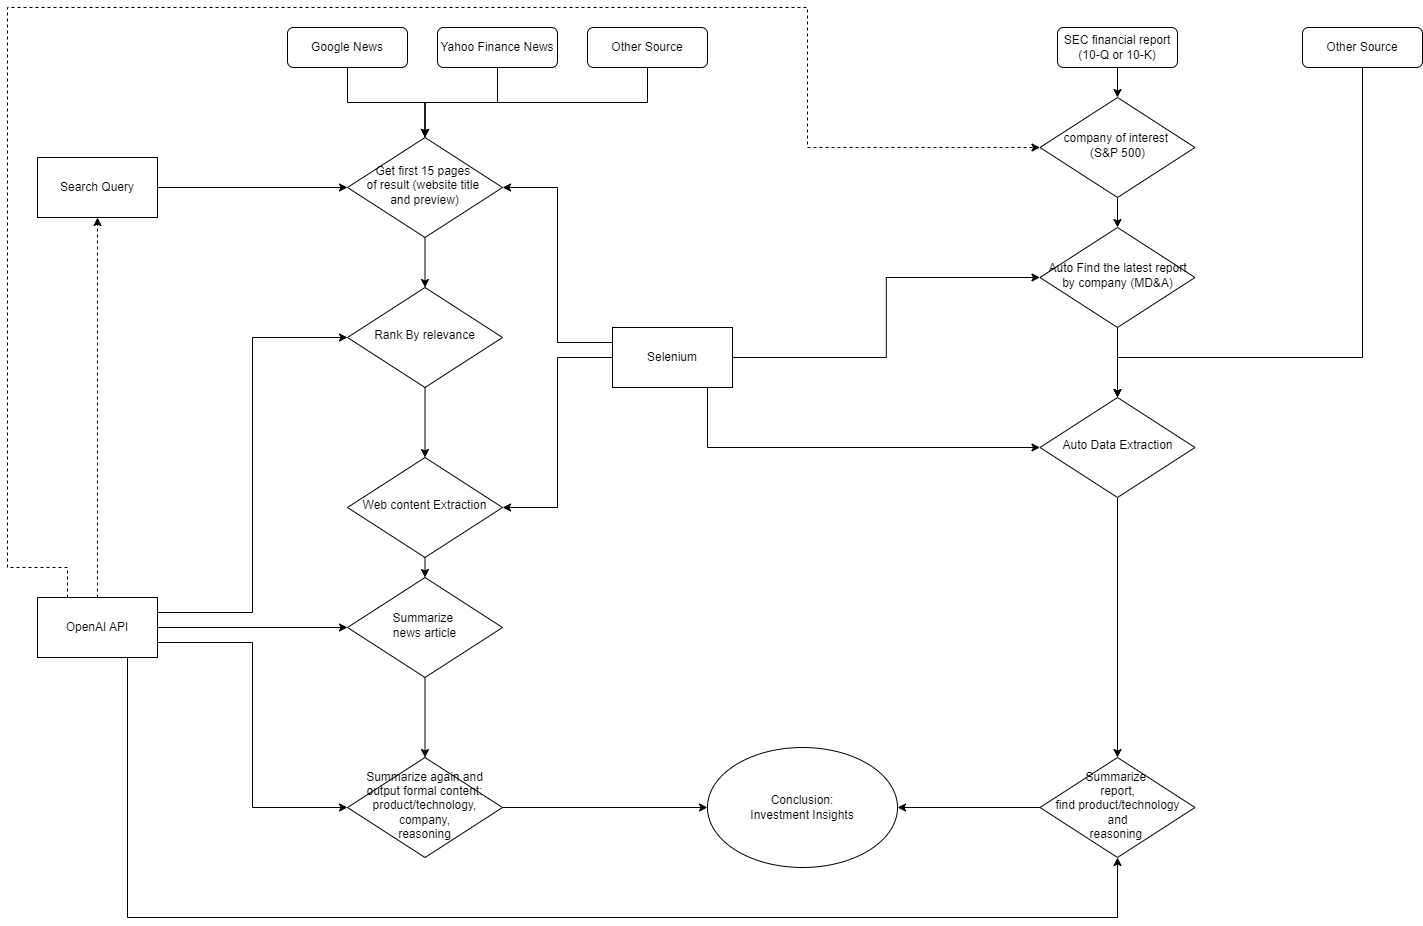

The diagram above was exported from draw.io. Its source (the exported page's mxGraphModel, read from the mxfile embedded in the PNG):
<mxGraphModel dx="3483" dy="1132" grid="1" gridSize="10" guides="1" tooltips="1" connect="1" arrows="1" fold="1" page="1" pageScale="1" pageWidth="1169" pageHeight="827" math="0" shadow="0">
  <root>
    <mxCell id="WIyWlLk6GJQsqaUBKTNV-0" />
    <mxCell id="WIyWlLk6GJQsqaUBKTNV-1" parent="WIyWlLk6GJQsqaUBKTNV-0" />
    <mxCell id="vujAzhHKWNEi35iGpKew-57" style="edgeStyle=orthogonalEdgeStyle;rounded=0;orthogonalLoop=1;jettySize=auto;html=1;exitX=0.5;exitY=1;exitDx=0;exitDy=0;entryX=0.5;entryY=0;entryDx=0;entryDy=0;" parent="WIyWlLk6GJQsqaUBKTNV-1" source="WIyWlLk6GJQsqaUBKTNV-3" target="WIyWlLk6GJQsqaUBKTNV-6" edge="1">
      <mxGeometry relative="1" as="geometry" />
    </mxCell>
    <mxCell id="WIyWlLk6GJQsqaUBKTNV-3" value="Google News" style="rounded=1;whiteSpace=wrap;html=1;fontSize=12;glass=0;strokeWidth=1;shadow=0;" parent="WIyWlLk6GJQsqaUBKTNV-1" vertex="1">
      <mxGeometry x="200" y="30" width="120" height="40" as="geometry" />
    </mxCell>
    <mxCell id="vujAzhHKWNEi35iGpKew-30" style="edgeStyle=orthogonalEdgeStyle;rounded=0;orthogonalLoop=1;jettySize=auto;html=1;" parent="WIyWlLk6GJQsqaUBKTNV-1" source="WIyWlLk6GJQsqaUBKTNV-6" target="vujAzhHKWNEi35iGpKew-28" edge="1">
      <mxGeometry relative="1" as="geometry" />
    </mxCell>
    <mxCell id="WIyWlLk6GJQsqaUBKTNV-6" value="Get first 15 pages&amp;nbsp;&lt;div&gt;of result&amp;nbsp;&lt;span style=&quot;background-color: initial;&quot;&gt;(website title&amp;nbsp;&lt;/span&gt;&lt;/div&gt;&lt;div&gt;&lt;span style=&quot;background-color: initial;&quot;&gt;and preview)&lt;/span&gt;&lt;/div&gt;" style="rhombus;whiteSpace=wrap;html=1;shadow=0;fontFamily=Helvetica;fontSize=12;align=center;strokeWidth=1;spacing=6;spacingTop=-4;" parent="WIyWlLk6GJQsqaUBKTNV-1" vertex="1">
      <mxGeometry x="260" y="140" width="155" height="100" as="geometry" />
    </mxCell>
    <mxCell id="vujAzhHKWNEi35iGpKew-58" style="edgeStyle=orthogonalEdgeStyle;rounded=0;orthogonalLoop=1;jettySize=auto;html=1;exitX=0.5;exitY=1;exitDx=0;exitDy=0;entryX=0.5;entryY=0;entryDx=0;entryDy=0;" parent="WIyWlLk6GJQsqaUBKTNV-1" source="vujAzhHKWNEi35iGpKew-0" target="WIyWlLk6GJQsqaUBKTNV-6" edge="1">
      <mxGeometry relative="1" as="geometry" />
    </mxCell>
    <mxCell id="vujAzhHKWNEi35iGpKew-0" value="Yahoo Finance News" style="rounded=1;whiteSpace=wrap;html=1;fontSize=12;glass=0;strokeWidth=1;shadow=0;" parent="WIyWlLk6GJQsqaUBKTNV-1" vertex="1">
      <mxGeometry x="350" y="30" width="120" height="40" as="geometry" />
    </mxCell>
    <mxCell id="vujAzhHKWNEi35iGpKew-59" style="edgeStyle=orthogonalEdgeStyle;rounded=0;orthogonalLoop=1;jettySize=auto;html=1;exitX=0.5;exitY=1;exitDx=0;exitDy=0;entryX=0.5;entryY=0;entryDx=0;entryDy=0;" parent="WIyWlLk6GJQsqaUBKTNV-1" source="vujAzhHKWNEi35iGpKew-12" target="WIyWlLk6GJQsqaUBKTNV-6" edge="1">
      <mxGeometry relative="1" as="geometry" />
    </mxCell>
    <mxCell id="vujAzhHKWNEi35iGpKew-12" value="Other Source" style="rounded=1;whiteSpace=wrap;html=1;fontSize=12;glass=0;strokeWidth=1;shadow=0;" parent="WIyWlLk6GJQsqaUBKTNV-1" vertex="1">
      <mxGeometry x="500" y="30" width="120" height="40" as="geometry" />
    </mxCell>
    <mxCell id="vujAzhHKWNEi35iGpKew-37" style="edgeStyle=orthogonalEdgeStyle;rounded=0;orthogonalLoop=1;jettySize=auto;html=1;exitX=1;exitY=0.25;exitDx=0;exitDy=0;entryX=0;entryY=0.5;entryDx=0;entryDy=0;" parent="WIyWlLk6GJQsqaUBKTNV-1" source="vujAzhHKWNEi35iGpKew-27" target="vujAzhHKWNEi35iGpKew-28" edge="1">
      <mxGeometry relative="1" as="geometry">
        <mxPoint x="280" y="304.8333333333335" as="targetPoint" />
      </mxGeometry>
    </mxCell>
    <mxCell id="vujAzhHKWNEi35iGpKew-38" style="edgeStyle=orthogonalEdgeStyle;rounded=0;orthogonalLoop=1;jettySize=auto;html=1;exitX=1;exitY=0.75;exitDx=0;exitDy=0;entryX=0;entryY=0.5;entryDx=0;entryDy=0;" parent="WIyWlLk6GJQsqaUBKTNV-1" source="vujAzhHKWNEi35iGpKew-27" target="vujAzhHKWNEi35iGpKew-39" edge="1">
      <mxGeometry relative="1" as="geometry" />
    </mxCell>
    <mxCell id="vujAzhHKWNEi35iGpKew-45" style="edgeStyle=orthogonalEdgeStyle;rounded=0;orthogonalLoop=1;jettySize=auto;html=1;exitX=1;exitY=0.5;exitDx=0;exitDy=0;entryX=0;entryY=0.5;entryDx=0;entryDy=0;" parent="WIyWlLk6GJQsqaUBKTNV-1" source="vujAzhHKWNEi35iGpKew-27" target="vujAzhHKWNEi35iGpKew-31" edge="1">
      <mxGeometry relative="1" as="geometry" />
    </mxCell>
    <mxCell id="vujAzhHKWNEi35iGpKew-51" style="edgeStyle=orthogonalEdgeStyle;rounded=0;orthogonalLoop=1;jettySize=auto;html=1;exitX=0.5;exitY=0;exitDx=0;exitDy=0;entryX=0.5;entryY=1;entryDx=0;entryDy=0;dashed=1;" parent="WIyWlLk6GJQsqaUBKTNV-1" source="vujAzhHKWNEi35iGpKew-27" target="vujAzhHKWNEi35iGpKew-50" edge="1">
      <mxGeometry relative="1" as="geometry" />
    </mxCell>
    <mxCell id="vujAzhHKWNEi35iGpKew-62" style="edgeStyle=orthogonalEdgeStyle;rounded=0;orthogonalLoop=1;jettySize=auto;html=1;exitX=0.75;exitY=1;exitDx=0;exitDy=0;entryX=0.5;entryY=1;entryDx=0;entryDy=0;" parent="WIyWlLk6GJQsqaUBKTNV-1" source="vujAzhHKWNEi35iGpKew-27" target="vujAzhHKWNEi35iGpKew-60" edge="1">
      <mxGeometry relative="1" as="geometry">
        <Array as="points">
          <mxPoint x="40" y="920" />
          <mxPoint x="1030" y="920" />
        </Array>
      </mxGeometry>
    </mxCell>
    <mxCell id="vujAzhHKWNEi35iGpKew-71" style="edgeStyle=orthogonalEdgeStyle;rounded=0;orthogonalLoop=1;jettySize=auto;html=1;exitX=0.25;exitY=0;exitDx=0;exitDy=0;entryX=0;entryY=0.5;entryDx=0;entryDy=0;dashed=1;" parent="WIyWlLk6GJQsqaUBKTNV-1" source="vujAzhHKWNEi35iGpKew-27" target="vujAzhHKWNEi35iGpKew-66" edge="1">
      <mxGeometry relative="1" as="geometry">
        <Array as="points">
          <mxPoint x="-20" y="570" />
          <mxPoint x="-80" y="570" />
          <mxPoint x="-80" y="10" />
          <mxPoint x="720" y="10" />
          <mxPoint x="720" y="150" />
        </Array>
      </mxGeometry>
    </mxCell>
    <mxCell id="vujAzhHKWNEi35iGpKew-27" value="OpenAI API" style="rounded=0;whiteSpace=wrap;html=1;" parent="WIyWlLk6GJQsqaUBKTNV-1" vertex="1">
      <mxGeometry x="-50" y="600" width="120" height="60" as="geometry" />
    </mxCell>
    <mxCell id="vujAzhHKWNEi35iGpKew-42" style="edgeStyle=orthogonalEdgeStyle;rounded=0;orthogonalLoop=1;jettySize=auto;html=1;entryX=0.5;entryY=0;entryDx=0;entryDy=0;" parent="WIyWlLk6GJQsqaUBKTNV-1" source="vujAzhHKWNEi35iGpKew-28" target="vujAzhHKWNEi35iGpKew-41" edge="1">
      <mxGeometry relative="1" as="geometry" />
    </mxCell>
    <mxCell id="vujAzhHKWNEi35iGpKew-28" value="Rank By relevance" style="rhombus;whiteSpace=wrap;html=1;shadow=0;fontFamily=Helvetica;fontSize=12;align=center;strokeWidth=1;spacing=6;spacingTop=-4;" parent="WIyWlLk6GJQsqaUBKTNV-1" vertex="1">
      <mxGeometry x="260" y="290" width="155" height="100" as="geometry" />
    </mxCell>
    <mxCell id="vujAzhHKWNEi35iGpKew-46" style="edgeStyle=orthogonalEdgeStyle;rounded=0;orthogonalLoop=1;jettySize=auto;html=1;exitX=0;exitY=0.25;exitDx=0;exitDy=0;entryX=1;entryY=0.5;entryDx=0;entryDy=0;" parent="WIyWlLk6GJQsqaUBKTNV-1" source="vujAzhHKWNEi35iGpKew-29" target="WIyWlLk6GJQsqaUBKTNV-6" edge="1">
      <mxGeometry relative="1" as="geometry" />
    </mxCell>
    <mxCell id="vujAzhHKWNEi35iGpKew-47" style="edgeStyle=orthogonalEdgeStyle;rounded=0;orthogonalLoop=1;jettySize=auto;html=1;exitX=0;exitY=0.5;exitDx=0;exitDy=0;entryX=1;entryY=0.5;entryDx=0;entryDy=0;" parent="WIyWlLk6GJQsqaUBKTNV-1" source="vujAzhHKWNEi35iGpKew-29" target="vujAzhHKWNEi35iGpKew-41" edge="1">
      <mxGeometry relative="1" as="geometry" />
    </mxCell>
    <mxCell id="vujAzhHKWNEi35iGpKew-54" style="edgeStyle=orthogonalEdgeStyle;rounded=0;orthogonalLoop=1;jettySize=auto;html=1;entryX=0;entryY=0.5;entryDx=0;entryDy=0;" parent="WIyWlLk6GJQsqaUBKTNV-1" source="vujAzhHKWNEi35iGpKew-29" target="vujAzhHKWNEi35iGpKew-49" edge="1">
      <mxGeometry relative="1" as="geometry">
        <Array as="points">
          <mxPoint x="620" y="450" />
        </Array>
      </mxGeometry>
    </mxCell>
    <mxCell id="vujAzhHKWNEi35iGpKew-72" style="edgeStyle=orthogonalEdgeStyle;rounded=0;orthogonalLoop=1;jettySize=auto;html=1;entryX=0;entryY=0.5;entryDx=0;entryDy=0;" parent="WIyWlLk6GJQsqaUBKTNV-1" source="vujAzhHKWNEi35iGpKew-29" target="vujAzhHKWNEi35iGpKew-63" edge="1">
      <mxGeometry relative="1" as="geometry" />
    </mxCell>
    <mxCell id="vujAzhHKWNEi35iGpKew-29" value="Selenium" style="rounded=0;whiteSpace=wrap;html=1;" parent="WIyWlLk6GJQsqaUBKTNV-1" vertex="1">
      <mxGeometry x="525" y="330" width="120" height="60" as="geometry" />
    </mxCell>
    <mxCell id="vujAzhHKWNEi35iGpKew-40" style="edgeStyle=orthogonalEdgeStyle;rounded=0;orthogonalLoop=1;jettySize=auto;html=1;entryX=0.5;entryY=0;entryDx=0;entryDy=0;" parent="WIyWlLk6GJQsqaUBKTNV-1" source="vujAzhHKWNEi35iGpKew-31" target="vujAzhHKWNEi35iGpKew-39" edge="1">
      <mxGeometry relative="1" as="geometry" />
    </mxCell>
    <mxCell id="vujAzhHKWNEi35iGpKew-31" value="Summarize&amp;nbsp;&lt;div&gt;&lt;div&gt;news article&lt;/div&gt;&lt;/div&gt;" style="rhombus;whiteSpace=wrap;html=1;shadow=0;fontFamily=Helvetica;fontSize=12;align=center;strokeWidth=1;spacing=6;spacingTop=-4;" parent="WIyWlLk6GJQsqaUBKTNV-1" vertex="1">
      <mxGeometry x="260" y="580" width="155" height="100" as="geometry" />
    </mxCell>
    <mxCell id="vujAzhHKWNEi35iGpKew-78" style="edgeStyle=orthogonalEdgeStyle;rounded=0;orthogonalLoop=1;jettySize=auto;html=1;entryX=0;entryY=0.5;entryDx=0;entryDy=0;" parent="WIyWlLk6GJQsqaUBKTNV-1" source="vujAzhHKWNEi35iGpKew-39" target="vujAzhHKWNEi35iGpKew-73" edge="1">
      <mxGeometry relative="1" as="geometry" />
    </mxCell>
    <mxCell id="vujAzhHKWNEi35iGpKew-39" value="Summarize again and output formal content:&lt;br&gt;product/technology,&lt;div&gt;company,&lt;/div&gt;&lt;div&gt;reasoning&lt;/div&gt;" style="rhombus;whiteSpace=wrap;html=1;shadow=0;fontFamily=Helvetica;fontSize=12;align=center;strokeWidth=1;spacing=6;spacingTop=-4;" parent="WIyWlLk6GJQsqaUBKTNV-1" vertex="1">
      <mxGeometry x="260" y="760" width="155" height="100" as="geometry" />
    </mxCell>
    <mxCell id="vujAzhHKWNEi35iGpKew-43" style="edgeStyle=orthogonalEdgeStyle;rounded=0;orthogonalLoop=1;jettySize=auto;html=1;exitX=0.5;exitY=1;exitDx=0;exitDy=0;entryX=0.5;entryY=0;entryDx=0;entryDy=0;" parent="WIyWlLk6GJQsqaUBKTNV-1" source="vujAzhHKWNEi35iGpKew-41" target="vujAzhHKWNEi35iGpKew-31" edge="1">
      <mxGeometry relative="1" as="geometry" />
    </mxCell>
    <mxCell id="vujAzhHKWNEi35iGpKew-41" value="Web content Extraction" style="rhombus;whiteSpace=wrap;html=1;shadow=0;fontFamily=Helvetica;fontSize=12;align=center;strokeWidth=1;spacing=6;spacingTop=-4;" parent="WIyWlLk6GJQsqaUBKTNV-1" vertex="1">
      <mxGeometry x="260" y="460" width="155" height="100" as="geometry" />
    </mxCell>
    <mxCell id="vujAzhHKWNEi35iGpKew-67" style="edgeStyle=orthogonalEdgeStyle;rounded=0;orthogonalLoop=1;jettySize=auto;html=1;entryX=0.5;entryY=0;entryDx=0;entryDy=0;" parent="WIyWlLk6GJQsqaUBKTNV-1" source="vujAzhHKWNEi35iGpKew-48" target="vujAzhHKWNEi35iGpKew-66" edge="1">
      <mxGeometry relative="1" as="geometry" />
    </mxCell>
    <mxCell id="vujAzhHKWNEi35iGpKew-48" value="SEC financial report (10-Q or 10-K)" style="rounded=1;whiteSpace=wrap;html=1;fontSize=12;glass=0;strokeWidth=1;shadow=0;" parent="WIyWlLk6GJQsqaUBKTNV-1" vertex="1">
      <mxGeometry x="970" y="30" width="120" height="40" as="geometry" />
    </mxCell>
    <mxCell id="vujAzhHKWNEi35iGpKew-61" style="edgeStyle=orthogonalEdgeStyle;rounded=0;orthogonalLoop=1;jettySize=auto;html=1;" parent="WIyWlLk6GJQsqaUBKTNV-1" source="vujAzhHKWNEi35iGpKew-49" target="vujAzhHKWNEi35iGpKew-60" edge="1">
      <mxGeometry relative="1" as="geometry" />
    </mxCell>
    <mxCell id="vujAzhHKWNEi35iGpKew-49" value="Auto Data Extraction" style="rhombus;whiteSpace=wrap;html=1;shadow=0;fontFamily=Helvetica;fontSize=12;align=center;strokeWidth=1;spacing=6;spacingTop=-4;" parent="WIyWlLk6GJQsqaUBKTNV-1" vertex="1">
      <mxGeometry x="952.5" y="400" width="155" height="100" as="geometry" />
    </mxCell>
    <mxCell id="vujAzhHKWNEi35iGpKew-52" style="edgeStyle=orthogonalEdgeStyle;rounded=0;orthogonalLoop=1;jettySize=auto;html=1;entryX=0;entryY=0.5;entryDx=0;entryDy=0;" parent="WIyWlLk6GJQsqaUBKTNV-1" source="vujAzhHKWNEi35iGpKew-50" target="WIyWlLk6GJQsqaUBKTNV-6" edge="1">
      <mxGeometry relative="1" as="geometry" />
    </mxCell>
    <mxCell id="vujAzhHKWNEi35iGpKew-50" value="Search Query" style="rounded=0;whiteSpace=wrap;html=1;" parent="WIyWlLk6GJQsqaUBKTNV-1" vertex="1">
      <mxGeometry x="-50" y="160" width="120" height="60" as="geometry" />
    </mxCell>
    <mxCell id="vujAzhHKWNEi35iGpKew-77" style="edgeStyle=orthogonalEdgeStyle;rounded=0;orthogonalLoop=1;jettySize=auto;html=1;" parent="WIyWlLk6GJQsqaUBKTNV-1" source="vujAzhHKWNEi35iGpKew-53" edge="1">
      <mxGeometry relative="1" as="geometry">
        <mxPoint x="1030" y="400" as="targetPoint" />
        <Array as="points">
          <mxPoint x="1275" y="360" />
          <mxPoint x="1030" y="360" />
        </Array>
      </mxGeometry>
    </mxCell>
    <mxCell id="vujAzhHKWNEi35iGpKew-53" value="Other Source" style="rounded=1;whiteSpace=wrap;html=1;fontSize=12;glass=0;strokeWidth=1;shadow=0;" parent="WIyWlLk6GJQsqaUBKTNV-1" vertex="1">
      <mxGeometry x="1215" y="30" width="120" height="40" as="geometry" />
    </mxCell>
    <mxCell id="vujAzhHKWNEi35iGpKew-75" style="edgeStyle=orthogonalEdgeStyle;rounded=0;orthogonalLoop=1;jettySize=auto;html=1;entryX=1;entryY=0.5;entryDx=0;entryDy=0;" parent="WIyWlLk6GJQsqaUBKTNV-1" source="vujAzhHKWNEi35iGpKew-60" target="vujAzhHKWNEi35iGpKew-73" edge="1">
      <mxGeometry relative="1" as="geometry" />
    </mxCell>
    <mxCell id="vujAzhHKWNEi35iGpKew-60" value="Summarize&amp;nbsp;&lt;div&gt;&lt;div&gt;report, find&amp;nbsp;&lt;span style=&quot;background-color: initial;&quot;&gt;product/technology and&lt;/span&gt;&lt;/div&gt;&lt;div&gt;&lt;span style=&quot;background-color: initial;&quot;&gt;reasoning&lt;/span&gt;&amp;nbsp;&lt;/div&gt;&lt;/div&gt;" style="rhombus;whiteSpace=wrap;html=1;shadow=0;fontFamily=Helvetica;fontSize=12;align=center;strokeWidth=1;spacing=6;spacingTop=-4;" parent="WIyWlLk6GJQsqaUBKTNV-1" vertex="1">
      <mxGeometry x="952.5" y="760" width="155" height="100" as="geometry" />
    </mxCell>
    <mxCell id="vujAzhHKWNEi35iGpKew-76" style="edgeStyle=orthogonalEdgeStyle;rounded=0;orthogonalLoop=1;jettySize=auto;html=1;entryX=0.5;entryY=0;entryDx=0;entryDy=0;" parent="WIyWlLk6GJQsqaUBKTNV-1" source="vujAzhHKWNEi35iGpKew-63" target="vujAzhHKWNEi35iGpKew-49" edge="1">
      <mxGeometry relative="1" as="geometry" />
    </mxCell>
    <mxCell id="vujAzhHKWNEi35iGpKew-63" value="Auto Find the latest report by company (MD&amp;amp;A)" style="rhombus;whiteSpace=wrap;html=1;shadow=0;fontFamily=Helvetica;fontSize=12;align=center;strokeWidth=1;spacing=6;spacingTop=-4;" parent="WIyWlLk6GJQsqaUBKTNV-1" vertex="1">
      <mxGeometry x="952.5" y="230" width="155" height="100" as="geometry" />
    </mxCell>
    <mxCell id="vujAzhHKWNEi35iGpKew-69" style="edgeStyle=orthogonalEdgeStyle;rounded=0;orthogonalLoop=1;jettySize=auto;html=1;entryX=0.5;entryY=0;entryDx=0;entryDy=0;" parent="WIyWlLk6GJQsqaUBKTNV-1" source="vujAzhHKWNEi35iGpKew-66" target="vujAzhHKWNEi35iGpKew-63" edge="1">
      <mxGeometry relative="1" as="geometry" />
    </mxCell>
    <mxCell id="vujAzhHKWNEi35iGpKew-66" value="company of interest&amp;nbsp;&lt;div&gt;(S&amp;amp;P 500)&lt;/div&gt;" style="rhombus;whiteSpace=wrap;html=1;shadow=0;fontFamily=Helvetica;fontSize=12;align=center;strokeWidth=1;spacing=6;spacingTop=-4;" parent="WIyWlLk6GJQsqaUBKTNV-1" vertex="1">
      <mxGeometry x="952.5" y="100" width="155" height="100" as="geometry" />
    </mxCell>
    <mxCell id="vujAzhHKWNEi35iGpKew-73" value="Conclusion:&lt;div&gt;Investment Insights&lt;/div&gt;" style="ellipse;whiteSpace=wrap;html=1;" parent="WIyWlLk6GJQsqaUBKTNV-1" vertex="1">
      <mxGeometry x="620" y="750" width="190" height="120" as="geometry" />
    </mxCell>
  </root>
</mxGraphModel>